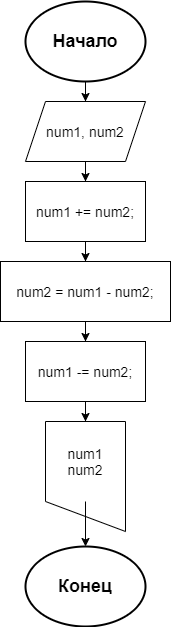

The diagram above was exported from draw.io. Its source (the exported page's mxGraphModel, read from the mxfile embedded in the PNG):
<mxGraphModel dx="1422" dy="794" grid="1" gridSize="10" guides="1" tooltips="1" connect="1" arrows="1" fold="1" page="1" pageScale="1" pageWidth="827" pageHeight="1169" math="0" shadow="0">
  <root>
    <mxCell id="0" />
    <mxCell id="1" parent="0" />
    <mxCell id="BHD6SGTNTsEdSRso03pq-3" style="edgeStyle=orthogonalEdgeStyle;rounded=0;orthogonalLoop=1;jettySize=auto;html=1;entryX=0.5;entryY=0;entryDx=0;entryDy=0;" edge="1" parent="1" source="BHD6SGTNTsEdSRso03pq-1" target="BHD6SGTNTsEdSRso03pq-2">
      <mxGeometry relative="1" as="geometry" />
    </mxCell>
    <mxCell id="BHD6SGTNTsEdSRso03pq-1" value="&lt;font style=&quot;font-size: 18px&quot;&gt;&lt;b&gt;Начало&lt;/b&gt;&lt;/font&gt;" style="ellipse;whiteSpace=wrap;html=1;strokeWidth=2;" vertex="1" parent="1">
      <mxGeometry x="360" y="40" width="120" height="80" as="geometry" />
    </mxCell>
    <mxCell id="BHD6SGTNTsEdSRso03pq-5" style="edgeStyle=orthogonalEdgeStyle;rounded=0;orthogonalLoop=1;jettySize=auto;html=1;entryX=0.5;entryY=0;entryDx=0;entryDy=0;fontSize=14;" edge="1" parent="1" source="BHD6SGTNTsEdSRso03pq-2" target="BHD6SGTNTsEdSRso03pq-4">
      <mxGeometry relative="1" as="geometry" />
    </mxCell>
    <mxCell id="BHD6SGTNTsEdSRso03pq-2" value="&lt;font style=&quot;font-size: 14px&quot;&gt;num1, num2&lt;/font&gt;" style="shape=parallelogram;perimeter=parallelogramPerimeter;whiteSpace=wrap;html=1;fixedSize=1;" vertex="1" parent="1">
      <mxGeometry x="360" y="140" width="120" height="60" as="geometry" />
    </mxCell>
    <mxCell id="BHD6SGTNTsEdSRso03pq-7" style="edgeStyle=orthogonalEdgeStyle;rounded=0;orthogonalLoop=1;jettySize=auto;html=1;entryX=0.5;entryY=0;entryDx=0;entryDy=0;fontSize=14;" edge="1" parent="1" source="BHD6SGTNTsEdSRso03pq-4" target="BHD6SGTNTsEdSRso03pq-6">
      <mxGeometry relative="1" as="geometry" />
    </mxCell>
    <mxCell id="BHD6SGTNTsEdSRso03pq-4" value="&lt;font style=&quot;font-size: 14px&quot;&gt;num1 += num2;&lt;/font&gt;" style="rounded=0;whiteSpace=wrap;html=1;" vertex="1" parent="1">
      <mxGeometry x="360" y="220" width="120" height="60" as="geometry" />
    </mxCell>
    <mxCell id="BHD6SGTNTsEdSRso03pq-10" style="edgeStyle=orthogonalEdgeStyle;rounded=0;orthogonalLoop=1;jettySize=auto;html=1;entryX=0.5;entryY=0;entryDx=0;entryDy=0;fontSize=14;" edge="1" parent="1" source="BHD6SGTNTsEdSRso03pq-6" target="BHD6SGTNTsEdSRso03pq-9">
      <mxGeometry relative="1" as="geometry" />
    </mxCell>
    <mxCell id="BHD6SGTNTsEdSRso03pq-6" value="num2 = num1 - num2;" style="rounded=0;whiteSpace=wrap;html=1;fontSize=14;" vertex="1" parent="1">
      <mxGeometry x="335" y="300" width="170" height="60" as="geometry" />
    </mxCell>
    <mxCell id="BHD6SGTNTsEdSRso03pq-14" style="edgeStyle=orthogonalEdgeStyle;rounded=0;orthogonalLoop=1;jettySize=auto;html=1;fontSize=14;entryX=0.5;entryY=0;entryDx=0;entryDy=0;" edge="1" parent="1" source="BHD6SGTNTsEdSRso03pq-9" target="BHD6SGTNTsEdSRso03pq-12">
      <mxGeometry relative="1" as="geometry">
        <mxPoint x="420" y="490" as="targetPoint" />
      </mxGeometry>
    </mxCell>
    <mxCell id="BHD6SGTNTsEdSRso03pq-9" value="num1 -= num2;" style="rounded=0;whiteSpace=wrap;html=1;fontSize=14;" vertex="1" parent="1">
      <mxGeometry x="360" y="380" width="120" height="60" as="geometry" />
    </mxCell>
    <mxCell id="BHD6SGTNTsEdSRso03pq-13" value="" style="group" vertex="1" connectable="0" parent="1">
      <mxGeometry x="380" y="460" width="80" height="110" as="geometry" />
    </mxCell>
    <mxCell id="BHD6SGTNTsEdSRso03pq-11" value="" style="shape=manualInput;whiteSpace=wrap;html=1;fontSize=14;flipV=1;" vertex="1" parent="BHD6SGTNTsEdSRso03pq-13">
      <mxGeometry width="80" height="110" as="geometry" />
    </mxCell>
    <mxCell id="BHD6SGTNTsEdSRso03pq-12" value="num1&lt;br&gt;num2" style="whiteSpace=wrap;html=1;aspect=fixed;fontSize=14;fillColor=none;strokeColor=none;" vertex="1" parent="BHD6SGTNTsEdSRso03pq-13">
      <mxGeometry width="80" height="80" as="geometry" />
    </mxCell>
    <mxCell id="BHD6SGTNTsEdSRso03pq-15" value="&lt;span style=&quot;font-size: 18px&quot;&gt;&lt;b&gt;Конец&lt;br&gt;&lt;/b&gt;&lt;/span&gt;" style="ellipse;whiteSpace=wrap;html=1;strokeWidth=2;" vertex="1" parent="1">
      <mxGeometry x="360" y="585" width="120" height="80" as="geometry" />
    </mxCell>
    <mxCell id="BHD6SGTNTsEdSRso03pq-16" style="edgeStyle=orthogonalEdgeStyle;rounded=0;orthogonalLoop=1;jettySize=auto;html=1;exitX=0.5;exitY=1;exitDx=0;exitDy=0;entryX=0.5;entryY=0;entryDx=0;entryDy=0;fontSize=14;" edge="1" parent="1" source="BHD6SGTNTsEdSRso03pq-12" target="BHD6SGTNTsEdSRso03pq-15">
      <mxGeometry relative="1" as="geometry" />
    </mxCell>
  </root>
</mxGraphModel>